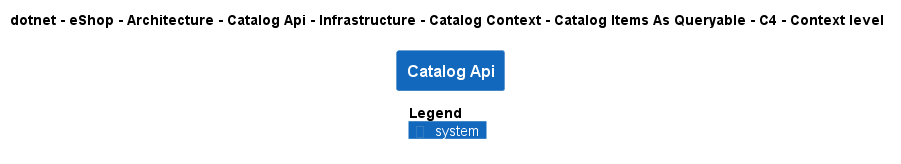

The diagram above was rendered by PlantUML. Its source (embedded in the PNG):
@startuml
!pragma layout smetana
!include ..\..\..\..\..\..\..\..\..\..\..\.c4s\C4_Context.puml

AddElementTag("c4interflow:lifecycle:new", $bgColor=green, $fontColor=#ffffff, $borderColor=green, $shadowing="False")
AddElementTag("c4interflow:lifecycle:changed", $bgColor=orange, $fontColor=#ffffff, $borderColor=orange, $shadowing="False")
AddElementTag("c4interflow:lifecycle:removed", $bgColor=red, $fontColor=#ffffff, $borderColor=red, $shadowing="False")

AddRelTag("c4interflow:lifecycle:new", $textColor=green, $lineColor=green)
AddRelTag("c4interflow:lifecycle:changed", $textColor=orange, $lineColor=orange)
AddRelTag("c4interflow:lifecycle:removed", $textColor=red, $lineColor=red)

SHOW_PERSON_PORTRAIT()
LAYOUT_TOP_DOWN()

skinparam linetype polyline

title dotnet - eShop - Architecture - Catalog Api - Infrastructure - Catalog Context - Catalog Items As Queryable - C4 - Context level

System(dotnet.eShop.Architecture.SoftwareSystems.CatalogApi, "Catalog Api", "")



SHOW_LEGEND()
@enduml